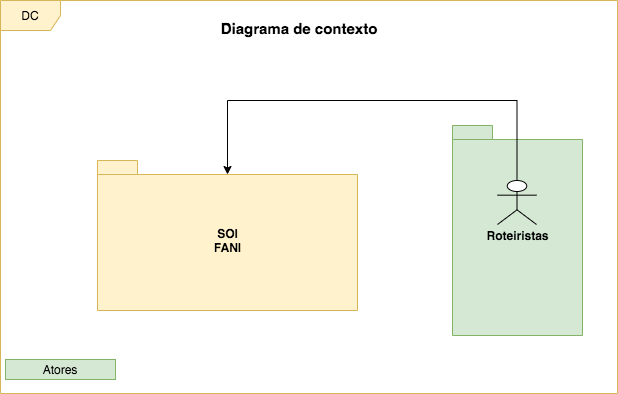

The diagram above was exported from draw.io. Its source (the exported page's mxGraphModel, read from the mxfile embedded in the PNG):
<mxGraphModel dx="786" dy="497" grid="0" gridSize="10" guides="1" tooltips="1" connect="1" arrows="1" fold="1" page="1" pageScale="1" pageWidth="827" pageHeight="1169" math="0" shadow="0">
  <root>
    <mxCell id="0" />
    <mxCell id="1" parent="0" />
    <mxCell id="oQwgCkKNtjnU_e56AvQa-33" value="DC" style="shape=umlFrame;whiteSpace=wrap;html=1;fillColor=#fff2cc;strokeColor=#d6b656;" parent="1" vertex="1">
      <mxGeometry x="173" y="80" width="617" height="393" as="geometry" />
    </mxCell>
    <mxCell id="oQwgCkKNtjnU_e56AvQa-51" value="Roteiristas" style="shape=folder;fontStyle=1;spacingTop=10;tabWidth=40;tabHeight=14;tabPosition=left;html=1;fillColor=#d5e8d4;strokeColor=#82b366;" parent="1" vertex="1">
      <mxGeometry x="625" y="205" width="130" height="210" as="geometry" />
    </mxCell>
    <mxCell id="oQwgCkKNtjnU_e56AvQa-9" value="SOI&lt;br&gt;FANI" style="shape=folder;fontStyle=1;spacingTop=10;tabWidth=40;tabHeight=14;tabPosition=left;html=1;fillColor=#fff2cc;strokeColor=#d6b656;" parent="1" vertex="1">
      <mxGeometry x="270" y="240" width="260" height="150" as="geometry" />
    </mxCell>
    <mxCell id="oQwgCkKNtjnU_e56AvQa-26" style="edgeStyle=orthogonalEdgeStyle;rounded=0;orthogonalLoop=1;jettySize=auto;html=1;" parent="1" source="oQwgCkKNtjnU_e56AvQa-11" edge="1">
      <mxGeometry relative="1" as="geometry">
        <mxPoint x="400" y="254" as="targetPoint" />
        <Array as="points">
          <mxPoint x="690" y="180" />
          <mxPoint x="400" y="180" />
        </Array>
      </mxGeometry>
    </mxCell>
    <mxCell id="oQwgCkKNtjnU_e56AvQa-11" value="" style="shape=umlActor;verticalLabelPosition=bottom;labelBackgroundColor=#ffffff;verticalAlign=top;html=1;" parent="1" vertex="1">
      <mxGeometry x="670" y="260" width="39" height="44" as="geometry" />
    </mxCell>
    <mxCell id="oQwgCkKNtjnU_e56AvQa-39" value="Atores" style="text;html=1;strokeColor=#82b366;fillColor=#d5e8d4;align=center;verticalAlign=middle;whiteSpace=wrap;rounded=0;" parent="1" vertex="1">
      <mxGeometry x="178" y="439" width="110" height="20" as="geometry" />
    </mxCell>
    <mxCell id="oQwgCkKNtjnU_e56AvQa-53" value="Diagrama de contexto" style="text;align=center;fontStyle=1;verticalAlign=middle;spacingLeft=3;spacingRight=3;strokeColor=none;rotatable=0;points=[[0,0.5],[1,0.5]];portConstraint=eastwest;spacing=6;fontSize=15;" parent="1" vertex="1">
      <mxGeometry x="397" y="82" width="150" height="50" as="geometry" />
    </mxCell>
  </root>
</mxGraphModel>